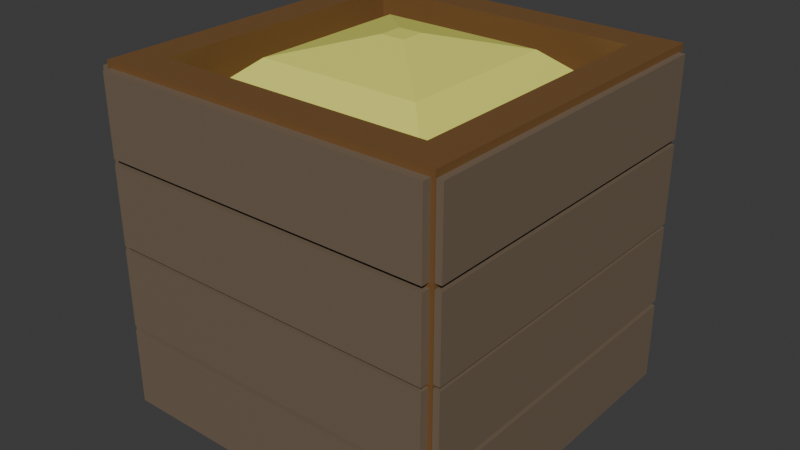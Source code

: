 # Source: Caisse.blend  (saved by Blender 4.2.66; exported with 4.5.12 LTS)
import bpy
from mathutils import Matrix  # noqa: F401  (used for matrix-valued properties, if any)

bpy.ops.wm.read_factory_settings(use_empty=True)
scene = bpy.context.scene
scene.name = 'Scene'

# ---- collections
col_collection = bpy.data.collections.new('Collection'); scene.collection.children.link(col_collection)

# ---- materials (node trees are filled in below, after node groups)
mat_caisse = bpy.data.materials.new('caisse')
mat_int_rieur_caisse = bpy.data.materials.new('intérieur caisse')
mat_planche_caisse = bpy.data.materials.new('planche caisse')

# ---- material node trees
mat_caisse.use_nodes = True; mat_caisse.node_tree.nodes.clear()
_N = mat_caisse.node_tree.nodes; _L = mat_caisse.node_tree.links
n0 = _N.new('ShaderNodeBsdfPrincipled'); n0.name = 'Principled BSDF'; n0.location = (10, 300)
n0.inputs[0].default_value = (0.1878, 0.09246, 0.02967, 1.0)
n1 = _N.new('ShaderNodeOutputMaterial'); n1.name = 'Material Output'; n1.location = (300, 300)
_L.new(n0.outputs[0], n1.inputs[0])
n1.is_active_output = True
mat_int_rieur_caisse.use_nodes = True; mat_int_rieur_caisse.node_tree.nodes.clear()
_N = mat_int_rieur_caisse.node_tree.nodes; _L = mat_int_rieur_caisse.node_tree.links
n0 = _N.new('ShaderNodeBsdfPrincipled'); n0.name = 'Principled BSDF'; n0.location = (10, 300)
n0.inputs[0].default_value = (0.8, 0.7954, 0.1523, 1.0)
n1 = _N.new('ShaderNodeOutputMaterial'); n1.name = 'Material Output'; n1.location = (300, 300)
_L.new(n0.outputs[0], n1.inputs[0])
n1.is_active_output = True
mat_planche_caisse.use_nodes = True; mat_planche_caisse.node_tree.nodes.clear()
_N = mat_planche_caisse.node_tree.nodes; _L = mat_planche_caisse.node_tree.links
n0 = _N.new('ShaderNodeBsdfPrincipled'); n0.name = 'Principled BSDF'; n0.location = (10, 300)
n0.inputs[0].default_value = (0.1801, 0.1332, 0.0896, 1.0)
n1 = _N.new('ShaderNodeOutputMaterial'); n1.name = 'Material Output'; n1.location = (300, 300)
_L.new(n0.outputs[0], n1.inputs[0])
n1.is_active_output = True

# ---- world
world_world = bpy.data.worlds.new('World'); scene.world = world_world
world_world.use_nodes = True; world_world.node_tree.nodes.clear()
_N = world_world.node_tree.nodes; _L = world_world.node_tree.links
n0 = _N.new('ShaderNodeOutputWorld'); n0.name = 'World Output'; n0.location = (300, 300)
n1 = _N.new('ShaderNodeBackground'); n1.name = 'Background'; n1.location = (10, 300)
n1.inputs[0].default_value = (0.05088, 0.05088, 0.05088, 1.0)
_L.new(n1.outputs[0], n0.inputs[0])
n0.is_active_output = True
world_world.color = (0.05088, 0.05088, 0.05088)
world_world.sun_shadow_jitter_overblur = 0.0

# ---- meshes
me_cube_001 = bpy.data.meshes.new('Cube.001')
me_cube_001.from_pydata([(-1.0, -1.0, -1.0), (-0.8, -0.8, -0.8), (-1.0, -1.0, 1.0), (-1.0, 1.0, -1.0), (-0.8, 0.8, -0.8), (-1.0, 1.0, 1.0), (1.0, -1.0, -1.0), (0.8, -0.8, -0.8), (1.0, -1.0, 1.0), (1.0, 1.0, -1.0), (0.8, 0.8, -0.8), (1.0, 1.0, 1.0), (-0.8, -0.8, 1.0), (0.8, 0.8, 1.0), (-0.8, 0.8, 1.0), (0.8, -0.8, 1.0), (-0.8, -0.8, -0.8), (-0.8, 0.8, -0.8), (0.8, 0.8, -0.8), (0.8, -0.8, -0.8), (-0.986, -0.986, 0.4335), (-0.06958, -0.06958, 1.089), (-0.8101, -0.8101, 0.7097), (-0.4747, -0.4747, 0.987), (-0.06958, 0.06958, 1.089), (-0.986, 0.986, 0.4335), (-0.4747, 0.4747, 0.987), (-0.8101, 0.8101, 0.7097), (0.06958, 0.06958, 1.089), (0.986, 0.986, 0.4335), (0.4747, 0.4747, 0.987), (0.8101, 0.8101, 0.7097), (0.06958, -0.06958, 1.089), (0.986, -0.986, 0.4335), (0.4747, -0.4747, 0.987), (0.8101, -0.8101, 0.7097)], [], [(0, 2, 5, 3), (3, 5, 11, 9), (9, 11, 8, 6), (6, 8, 2, 0), (3, 9, 6, 0), (5, 2, 8, 15, 12, 14), (8, 11, 5, 14, 13, 15), (12, 1, 4, 14), (14, 4, 10, 13), (10, 7, 15, 13), (7, 1, 12, 15), (1, 7, 19, 16), (19, 18, 29, 33), (7, 10, 18, 19), (10, 4, 17, 18), (4, 1, 16, 17), (16, 19, 33, 20), (24, 21, 32, 28), (18, 17, 25, 29), (21, 24, 26, 23), (23, 26, 27, 22), (22, 27, 25, 20), (24, 28, 30, 26), (26, 30, 31, 27), (27, 31, 29, 25), (33, 29, 31, 35), (35, 31, 30, 34), (34, 30, 28, 32), (20, 33, 35, 22), (22, 35, 34, 23), (23, 34, 32, 21), (17, 16, 20, 25)])
me_cube_001.polygons.foreach_set('material_index', [0, 0, 0, 0, 0, 0, 0, 0, 0, 0, 0, 0, 0, 0, 0, 0, 0, 1, 0, 1, 1, 0, 1, 1, 0, 0, 1, 1, 0, 1, 1, 0])
_uv = me_cube_001.uv_layers.new(name='UVMap')
_uv.uv.foreach_set('vector', [0.375, 0.0, 0.625, 0.0, 0.625, 0.25, 0.375, 0.25, 0.375, 0.25, 0.625, 0.25, 0.625, 0.5, 0.375, 0.5, 0.375, 0.5, 0.625, 0.5, 0.625, 0.75, 0.375, 0.75, 0.375, 0.75, 0.625, 0.75, 0.625, 1.0, 0.375, 1.0, 0.125, 0.5, 0.375, 0.5, 0.375, 0.75, 0.125, 0.75, 0.875, 0.5, 0.875, 0.75, 0.625, 0.75, 0.65, 0.725, 0.85, 0.725, 0.85, 0.525, 0.625, 0.75, 0.625, 0.5, 0.875, 0.5, 0.85, 0.525, 0.65, 0.525, 0.65, 0.725, 0.5155, 0.0, 0.375, 0.0, 0.375, 0.25, 0.5155, 0.25, 0.5155, 0.25, 0.375, 0.25, 0.375, 0.5, 0.5155, 0.5, 0.375, 0.5, 0.375, 0.75, 0.5155, 0.75, 0.5155, 0.5, 0.375, 0.75, 0.375, 1.0, 0.5155, 1.0, 0.5155, 0.75, 0.375, 1.0, 0.375, 0.75, 0.375, 0.75, 0.375, 1.0, 0.375, 0.75, 0.375, 0.5, 0.375, 0.5, 0.375, 0.75, 0.375, 0.75, 0.375, 0.5, 0.375, 0.5, 0.375, 0.75, 0.375, 0.5, 0.375, 0.25, 0.375, 0.25, 0.375, 0.5, 0.375, 0.25, 0.375, 0.0, 0.375, 0.0, 0.375, 0.25, 0.375, 1.0, 0.375, 0.75, 0.375, 0.75, 0.375, 1.0, 0.2397, 0.6147, 0.2397, 0.6353, 0.2603, 0.6353, 0.2603, 0.6147, 0.375, 0.5, 0.375, 0.25, 0.375, 0.25, 0.375, 0.5, 0.2397, 0.6353, 0.2397, 0.6147, 0.1794, 0.5544, 0.1794, 0.6956, 0.1794, 0.6956, 0.1794, 0.5544, 0.125, 0.5046, 0.125, 0.7454, 0.375, 0.00458, 0.375, 0.2454, 0.375, 0.25, 0.375, 0.0, 0.2397, 0.6147, 0.2603, 0.6147, 0.3206, 0.5544, 0.1794, 0.5544, 0.1794, 0.5544, 0.3206, 0.5544, 0.3704, 0.5, 0.1296, 0.5, 0.375, 0.2546, 0.375, 0.4954, 0.375, 0.5, 0.375, 0.25, 0.375, 0.75, 0.375, 0.5, 0.375, 0.5125, 0.375, 0.7375, 0.375, 0.7375, 0.375, 0.5125, 0.3206, 0.5544, 0.3206, 0.6956, 0.3206, 0.6956, 0.3206, 0.5544, 0.2603, 0.6147, 0.2603, 0.6353, 0.375, 1.0, 0.375, 0.75, 0.375, 0.7546, 0.375, 0.9954, 0.1296, 0.75, 0.3704, 0.75, 0.3206, 0.6956, 0.1794, 0.6956, 0.1794, 0.6956, 0.3206, 0.6956, 0.2603, 0.6353, 0.2397, 0.6353, 0.375, 0.25, 0.375, 0.0, 0.375, 0.0, 0.375, 0.25])
me_cube_001.materials.append(mat_caisse)
me_cube_001.materials.append(mat_int_rieur_caisse)
me_cube_001.update()
me_cube_003 = bpy.data.meshes.new('Cube.003')
me_cube_003.from_pydata([(-1.0, -1.0, -1.0), (-1.0, -1.0, 1.0), (-1.0, 1.0, -1.0), (-1.0, 1.0, 1.0), (1.0, -1.0, -1.0), (1.0, -1.0, 1.0), (1.0, 1.0, -1.0), (1.0, 1.0, 1.0)], [], [(0, 1, 3, 2), (2, 3, 7, 6), (6, 7, 5, 4), (4, 5, 1, 0), (2, 6, 4, 0), (7, 3, 1, 5)])
_uv = me_cube_003.uv_layers.new(name='UVMap')
_uv.uv.foreach_set('vector', [0.375, 0.0, 0.625, 0.0, 0.625, 0.25, 0.375, 0.25, 0.375, 0.25, 0.625, 0.25, 0.625, 0.5, 0.375, 0.5, 0.375, 0.5, 0.625, 0.5, 0.625, 0.75, 0.375, 0.75, 0.375, 0.75, 0.625, 0.75, 0.625, 1.0, 0.375, 1.0, 0.125, 0.5, 0.375, 0.5, 0.375, 0.75, 0.125, 0.75, 0.625, 0.5, 0.875, 0.5, 0.875, 0.75, 0.625, 0.75])
me_cube_003.materials.append(mat_planche_caisse)
me_cube_003.update()
me_cube_004 = bpy.data.meshes.new('Cube.004')
me_cube_004.from_pydata([(-1.0, -1.0, -1.0), (-1.0, -1.0, 1.0), (-1.0, 1.0, -1.0), (-1.0, 1.0, 1.0), (1.0, -1.0, -1.0), (1.0, -1.0, 1.0), (1.0, 1.0, -1.0), (1.0, 1.0, 1.0)], [], [(0, 1, 3, 2), (2, 3, 7, 6), (6, 7, 5, 4), (4, 5, 1, 0), (2, 6, 4, 0), (7, 3, 1, 5)])
_uv = me_cube_004.uv_layers.new(name='UVMap')
_uv.uv.foreach_set('vector', [0.375, 0.0, 0.625, 0.0, 0.625, 0.25, 0.375, 0.25, 0.375, 0.25, 0.625, 0.25, 0.625, 0.5, 0.375, 0.5, 0.375, 0.5, 0.625, 0.5, 0.625, 0.75, 0.375, 0.75, 0.375, 0.75, 0.625, 0.75, 0.625, 1.0, 0.375, 1.0, 0.125, 0.5, 0.375, 0.5, 0.375, 0.75, 0.125, 0.75, 0.625, 0.5, 0.875, 0.5, 0.875, 0.75, 0.625, 0.75])
me_cube_004.materials.append(mat_planche_caisse)
me_cube_004.update()
me_cube_005 = bpy.data.meshes.new('Cube.005')
me_cube_005.from_pydata([(-1.0, -1.0, -1.0), (-1.0, -1.0, 1.0), (-1.0, 1.0, -1.0), (-1.0, 1.0, 1.0), (1.0, -1.0, -1.0), (1.0, -1.0, 1.0), (1.0, 1.0, -1.0), (1.0, 1.0, 1.0)], [], [(0, 1, 3, 2), (2, 3, 7, 6), (6, 7, 5, 4), (4, 5, 1, 0), (2, 6, 4, 0), (7, 3, 1, 5)])
_uv = me_cube_005.uv_layers.new(name='UVMap')
_uv.uv.foreach_set('vector', [0.375, 0.0, 0.625, 0.0, 0.625, 0.25, 0.375, 0.25, 0.375, 0.25, 0.625, 0.25, 0.625, 0.5, 0.375, 0.5, 0.375, 0.5, 0.625, 0.5, 0.625, 0.75, 0.375, 0.75, 0.375, 0.75, 0.625, 0.75, 0.625, 1.0, 0.375, 1.0, 0.125, 0.5, 0.375, 0.5, 0.375, 0.75, 0.125, 0.75, 0.625, 0.5, 0.875, 0.5, 0.875, 0.75, 0.625, 0.75])
me_cube_005.materials.append(mat_planche_caisse)
me_cube_005.update()
me_cube_006 = bpy.data.meshes.new('Cube.006')
me_cube_006.from_pydata([(-1.0, -1.0, -1.0), (-1.0, -1.0, 1.0), (-1.0, 1.0, -1.0), (-1.0, 1.0, 1.0), (1.0, -1.0, -1.0), (1.0, -1.0, 1.0), (1.0, 1.0, -1.0), (1.0, 1.0, 1.0)], [], [(0, 1, 3, 2), (2, 3, 7, 6), (6, 7, 5, 4), (4, 5, 1, 0), (2, 6, 4, 0), (7, 3, 1, 5)])
_uv = me_cube_006.uv_layers.new(name='UVMap')
_uv.uv.foreach_set('vector', [0.375, 0.0, 0.625, 0.0, 0.625, 0.25, 0.375, 0.25, 0.375, 0.25, 0.625, 0.25, 0.625, 0.5, 0.375, 0.5, 0.375, 0.5, 0.625, 0.5, 0.625, 0.75, 0.375, 0.75, 0.375, 0.75, 0.625, 0.75, 0.625, 1.0, 0.375, 1.0, 0.125, 0.5, 0.375, 0.5, 0.375, 0.75, 0.125, 0.75, 0.625, 0.5, 0.875, 0.5, 0.875, 0.75, 0.625, 0.75])
me_cube_006.materials.append(mat_planche_caisse)
me_cube_006.update()
me_cube_007 = bpy.data.meshes.new('Cube.007')
me_cube_007.from_pydata([(-1.0, -1.0, -1.0), (-1.0, -1.0, 1.0), (-1.0, 1.0, -1.0), (-1.0, 1.0, 1.0), (1.0, -1.0, -1.0), (1.0, -1.0, 1.0), (1.0, 1.0, -1.0), (1.0, 1.0, 1.0)], [], [(0, 1, 3, 2), (2, 3, 7, 6), (6, 7, 5, 4), (4, 5, 1, 0), (2, 6, 4, 0), (7, 3, 1, 5)])
_uv = me_cube_007.uv_layers.new(name='UVMap')
_uv.uv.foreach_set('vector', [0.375, 0.0, 0.625, 0.0, 0.625, 0.25, 0.375, 0.25, 0.375, 0.25, 0.625, 0.25, 0.625, 0.5, 0.375, 0.5, 0.375, 0.5, 0.625, 0.5, 0.625, 0.75, 0.375, 0.75, 0.375, 0.75, 0.625, 0.75, 0.625, 1.0, 0.375, 1.0, 0.125, 0.5, 0.375, 0.5, 0.375, 0.75, 0.125, 0.75, 0.625, 0.5, 0.875, 0.5, 0.875, 0.75, 0.625, 0.75])
me_cube_007.materials.append(mat_planche_caisse)
me_cube_007.update()
me_cube_008 = bpy.data.meshes.new('Cube.008')
me_cube_008.from_pydata([(-1.0, -1.0, -1.0), (-1.0, -1.0, 1.0), (-1.0, 1.0, -1.0), (-1.0, 1.0, 1.0), (1.0, -1.0, -1.0), (1.0, -1.0, 1.0), (1.0, 1.0, -1.0), (1.0, 1.0, 1.0)], [], [(0, 1, 3, 2), (2, 3, 7, 6), (6, 7, 5, 4), (4, 5, 1, 0), (2, 6, 4, 0), (7, 3, 1, 5)])
_uv = me_cube_008.uv_layers.new(name='UVMap')
_uv.uv.foreach_set('vector', [0.375, 0.0, 0.625, 0.0, 0.625, 0.25, 0.375, 0.25, 0.375, 0.25, 0.625, 0.25, 0.625, 0.5, 0.375, 0.5, 0.375, 0.5, 0.625, 0.5, 0.625, 0.75, 0.375, 0.75, 0.375, 0.75, 0.625, 0.75, 0.625, 1.0, 0.375, 1.0, 0.125, 0.5, 0.375, 0.5, 0.375, 0.75, 0.125, 0.75, 0.625, 0.5, 0.875, 0.5, 0.875, 0.75, 0.625, 0.75])
me_cube_008.materials.append(mat_planche_caisse)
me_cube_008.update()
me_cube_009 = bpy.data.meshes.new('Cube.009')
me_cube_009.from_pydata([(-1.0, -1.0, -1.0), (-1.0, -1.0, 1.0), (-1.0, 1.0, -1.0), (-1.0, 1.0, 1.0), (1.0, -1.0, -1.0), (1.0, -1.0, 1.0), (1.0, 1.0, -1.0), (1.0, 1.0, 1.0)], [], [(0, 1, 3, 2), (2, 3, 7, 6), (6, 7, 5, 4), (4, 5, 1, 0), (2, 6, 4, 0), (7, 3, 1, 5)])
_uv = me_cube_009.uv_layers.new(name='UVMap')
_uv.uv.foreach_set('vector', [0.375, 0.0, 0.625, 0.0, 0.625, 0.25, 0.375, 0.25, 0.375, 0.25, 0.625, 0.25, 0.625, 0.5, 0.375, 0.5, 0.375, 0.5, 0.625, 0.5, 0.625, 0.75, 0.375, 0.75, 0.375, 0.75, 0.625, 0.75, 0.625, 1.0, 0.375, 1.0, 0.125, 0.5, 0.375, 0.5, 0.375, 0.75, 0.125, 0.75, 0.625, 0.5, 0.875, 0.5, 0.875, 0.75, 0.625, 0.75])
me_cube_009.materials.append(mat_planche_caisse)
me_cube_009.update()
me_cube_010 = bpy.data.meshes.new('Cube.010')
me_cube_010.from_pydata([(-1.0, -1.0, -1.0), (-1.0, -1.0, 1.0), (-1.0, 1.0, -1.0), (-1.0, 1.0, 1.0), (1.0, -1.0, -1.0), (1.0, -1.0, 1.0), (1.0, 1.0, -1.0), (1.0, 1.0, 1.0)], [], [(0, 1, 3, 2), (2, 3, 7, 6), (6, 7, 5, 4), (4, 5, 1, 0), (2, 6, 4, 0), (7, 3, 1, 5)])
_uv = me_cube_010.uv_layers.new(name='UVMap')
_uv.uv.foreach_set('vector', [0.375, 0.0, 0.625, 0.0, 0.625, 0.25, 0.375, 0.25, 0.375, 0.25, 0.625, 0.25, 0.625, 0.5, 0.375, 0.5, 0.375, 0.5, 0.625, 0.5, 0.625, 0.75, 0.375, 0.75, 0.375, 0.75, 0.625, 0.75, 0.625, 1.0, 0.375, 1.0, 0.125, 0.5, 0.375, 0.5, 0.375, 0.75, 0.125, 0.75, 0.625, 0.5, 0.875, 0.5, 0.875, 0.75, 0.625, 0.75])
me_cube_010.materials.append(mat_planche_caisse)
me_cube_010.update()
me_cube_011 = bpy.data.meshes.new('Cube.011')
me_cube_011.from_pydata([(-1.0, -1.0, -1.0), (-1.0, -1.0, 1.0), (-1.0, 1.0, -1.0), (-1.0, 1.0, 1.0), (1.0, -1.0, -1.0), (1.0, -1.0, 1.0), (1.0, 1.0, -1.0), (1.0, 1.0, 1.0)], [], [(0, 1, 3, 2), (2, 3, 7, 6), (6, 7, 5, 4), (4, 5, 1, 0), (2, 6, 4, 0), (7, 3, 1, 5)])
_uv = me_cube_011.uv_layers.new(name='UVMap')
_uv.uv.foreach_set('vector', [0.375, 0.0, 0.625, 0.0, 0.625, 0.25, 0.375, 0.25, 0.375, 0.25, 0.625, 0.25, 0.625, 0.5, 0.375, 0.5, 0.375, 0.5, 0.625, 0.5, 0.625, 0.75, 0.375, 0.75, 0.375, 0.75, 0.625, 0.75, 0.625, 1.0, 0.375, 1.0, 0.125, 0.5, 0.375, 0.5, 0.375, 0.75, 0.125, 0.75, 0.625, 0.5, 0.875, 0.5, 0.875, 0.75, 0.625, 0.75])
me_cube_011.materials.append(mat_planche_caisse)
me_cube_011.update()
me_cube_012 = bpy.data.meshes.new('Cube.012')
me_cube_012.from_pydata([(-1.0, -1.0, -1.0), (-1.0, -1.0, 1.0), (-1.0, 1.0, -1.0), (-1.0, 1.0, 1.0), (1.0, -1.0, -1.0), (1.0, -1.0, 1.0), (1.0, 1.0, -1.0), (1.0, 1.0, 1.0)], [], [(0, 1, 3, 2), (2, 3, 7, 6), (6, 7, 5, 4), (4, 5, 1, 0), (2, 6, 4, 0), (7, 3, 1, 5)])
_uv = me_cube_012.uv_layers.new(name='UVMap')
_uv.uv.foreach_set('vector', [0.375, 0.0, 0.625, 0.0, 0.625, 0.25, 0.375, 0.25, 0.375, 0.25, 0.625, 0.25, 0.625, 0.5, 0.375, 0.5, 0.375, 0.5, 0.625, 0.5, 0.625, 0.75, 0.375, 0.75, 0.375, 0.75, 0.625, 0.75, 0.625, 1.0, 0.375, 1.0, 0.125, 0.5, 0.375, 0.5, 0.375, 0.75, 0.125, 0.75, 0.625, 0.5, 0.875, 0.5, 0.875, 0.75, 0.625, 0.75])
me_cube_012.materials.append(mat_planche_caisse)
me_cube_012.update()
me_cube_013 = bpy.data.meshes.new('Cube.013')
me_cube_013.from_pydata([(-1.0, -1.0, -1.0), (-1.0, -1.0, 1.0), (-1.0, 1.0, -1.0), (-1.0, 1.0, 1.0), (1.0, -1.0, -1.0), (1.0, -1.0, 1.0), (1.0, 1.0, -1.0), (1.0, 1.0, 1.0)], [], [(0, 1, 3, 2), (2, 3, 7, 6), (6, 7, 5, 4), (4, 5, 1, 0), (2, 6, 4, 0), (7, 3, 1, 5)])
_uv = me_cube_013.uv_layers.new(name='UVMap')
_uv.uv.foreach_set('vector', [0.375, 0.0, 0.625, 0.0, 0.625, 0.25, 0.375, 0.25, 0.375, 0.25, 0.625, 0.25, 0.625, 0.5, 0.375, 0.5, 0.375, 0.5, 0.625, 0.5, 0.625, 0.75, 0.375, 0.75, 0.375, 0.75, 0.625, 0.75, 0.625, 1.0, 0.375, 1.0, 0.125, 0.5, 0.375, 0.5, 0.375, 0.75, 0.125, 0.75, 0.625, 0.5, 0.875, 0.5, 0.875, 0.75, 0.625, 0.75])
me_cube_013.materials.append(mat_planche_caisse)
me_cube_013.update()
me_cube_014 = bpy.data.meshes.new('Cube.014')
me_cube_014.from_pydata([(-1.0, -1.0, -1.0), (-1.0, -1.0, 1.0), (-1.0, 1.0, -1.0), (-1.0, 1.0, 1.0), (1.0, -1.0, -1.0), (1.0, -1.0, 1.0), (1.0, 1.0, -1.0), (1.0, 1.0, 1.0)], [], [(0, 1, 3, 2), (2, 3, 7, 6), (6, 7, 5, 4), (4, 5, 1, 0), (2, 6, 4, 0), (7, 3, 1, 5)])
_uv = me_cube_014.uv_layers.new(name='UVMap')
_uv.uv.foreach_set('vector', [0.375, 0.0, 0.625, 0.0, 0.625, 0.25, 0.375, 0.25, 0.375, 0.25, 0.625, 0.25, 0.625, 0.5, 0.375, 0.5, 0.375, 0.5, 0.625, 0.5, 0.625, 0.75, 0.375, 0.75, 0.375, 0.75, 0.625, 0.75, 0.625, 1.0, 0.375, 1.0, 0.125, 0.5, 0.375, 0.5, 0.375, 0.75, 0.125, 0.75, 0.625, 0.5, 0.875, 0.5, 0.875, 0.75, 0.625, 0.75])
me_cube_014.materials.append(mat_planche_caisse)
me_cube_014.update()
me_cube_015 = bpy.data.meshes.new('Cube.015')
me_cube_015.from_pydata([(-1.0, -1.0, -1.0), (-1.0, -1.0, 1.0), (-1.0, 1.0, -1.0), (-1.0, 1.0, 1.0), (1.0, -1.0, -1.0), (1.0, -1.0, 1.0), (1.0, 1.0, -1.0), (1.0, 1.0, 1.0)], [], [(0, 1, 3, 2), (2, 3, 7, 6), (6, 7, 5, 4), (4, 5, 1, 0), (2, 6, 4, 0), (7, 3, 1, 5)])
_uv = me_cube_015.uv_layers.new(name='UVMap')
_uv.uv.foreach_set('vector', [0.375, 0.0, 0.625, 0.0, 0.625, 0.25, 0.375, 0.25, 0.375, 0.25, 0.625, 0.25, 0.625, 0.5, 0.375, 0.5, 0.375, 0.5, 0.625, 0.5, 0.625, 0.75, 0.375, 0.75, 0.375, 0.75, 0.625, 0.75, 0.625, 1.0, 0.375, 1.0, 0.125, 0.5, 0.375, 0.5, 0.375, 0.75, 0.125, 0.75, 0.625, 0.5, 0.875, 0.5, 0.875, 0.75, 0.625, 0.75])
me_cube_015.materials.append(mat_planche_caisse)
me_cube_015.update()
me_cube_016 = bpy.data.meshes.new('Cube.016')
me_cube_016.from_pydata([(-1.0, -1.0, -1.0), (-1.0, -1.0, 1.0), (-1.0, 1.0, -1.0), (-1.0, 1.0, 1.0), (1.0, -1.0, -1.0), (1.0, -1.0, 1.0), (1.0, 1.0, -1.0), (1.0, 1.0, 1.0)], [], [(0, 1, 3, 2), (2, 3, 7, 6), (6, 7, 5, 4), (4, 5, 1, 0), (2, 6, 4, 0), (7, 3, 1, 5)])
_uv = me_cube_016.uv_layers.new(name='UVMap')
_uv.uv.foreach_set('vector', [0.375, 0.0, 0.625, 0.0, 0.625, 0.25, 0.375, 0.25, 0.375, 0.25, 0.625, 0.25, 0.625, 0.5, 0.375, 0.5, 0.375, 0.5, 0.625, 0.5, 0.625, 0.75, 0.375, 0.75, 0.375, 0.75, 0.625, 0.75, 0.625, 1.0, 0.375, 1.0, 0.125, 0.5, 0.375, 0.5, 0.375, 0.75, 0.125, 0.75, 0.625, 0.5, 0.875, 0.5, 0.875, 0.75, 0.625, 0.75])
me_cube_016.materials.append(mat_planche_caisse)
me_cube_016.update()
me_cube_017 = bpy.data.meshes.new('Cube.017')
me_cube_017.from_pydata([(-1.0, -1.0, -1.0), (-1.0, -1.0, 1.0), (-1.0, 1.0, -1.0), (-1.0, 1.0, 1.0), (1.0, -1.0, -1.0), (1.0, -1.0, 1.0), (1.0, 1.0, -1.0), (1.0, 1.0, 1.0)], [], [(0, 1, 3, 2), (2, 3, 7, 6), (6, 7, 5, 4), (4, 5, 1, 0), (2, 6, 4, 0), (7, 3, 1, 5)])
_uv = me_cube_017.uv_layers.new(name='UVMap')
_uv.uv.foreach_set('vector', [0.375, 0.0, 0.625, 0.0, 0.625, 0.25, 0.375, 0.25, 0.375, 0.25, 0.625, 0.25, 0.625, 0.5, 0.375, 0.5, 0.375, 0.5, 0.625, 0.5, 0.625, 0.75, 0.375, 0.75, 0.375, 0.75, 0.625, 0.75, 0.625, 1.0, 0.375, 1.0, 0.125, 0.5, 0.375, 0.5, 0.375, 0.75, 0.125, 0.75, 0.625, 0.5, 0.875, 0.5, 0.875, 0.75, 0.625, 0.75])
me_cube_017.materials.append(mat_planche_caisse)
me_cube_017.update()
me_cube_018 = bpy.data.meshes.new('Cube.018')
me_cube_018.from_pydata([(-1.0, -1.0, -1.0), (-1.0, -1.0, 1.0), (-1.0, 1.0, -1.0), (-1.0, 1.0, 1.0), (1.0, -1.0, -1.0), (1.0, -1.0, 1.0), (1.0, 1.0, -1.0), (1.0, 1.0, 1.0)], [], [(0, 1, 3, 2), (2, 3, 7, 6), (6, 7, 5, 4), (4, 5, 1, 0), (2, 6, 4, 0), (7, 3, 1, 5)])
_uv = me_cube_018.uv_layers.new(name='UVMap')
_uv.uv.foreach_set('vector', [0.375, 0.0, 0.625, 0.0, 0.625, 0.25, 0.375, 0.25, 0.375, 0.25, 0.625, 0.25, 0.625, 0.5, 0.375, 0.5, 0.375, 0.5, 0.625, 0.5, 0.625, 0.75, 0.375, 0.75, 0.375, 0.75, 0.625, 0.75, 0.625, 1.0, 0.375, 1.0, 0.125, 0.5, 0.375, 0.5, 0.375, 0.75, 0.125, 0.75, 0.625, 0.5, 0.875, 0.5, 0.875, 0.75, 0.625, 0.75])
me_cube_018.materials.append(mat_planche_caisse)
me_cube_018.update()

# ---- objects
ob_cube = bpy.data.objects.new('Cube', me_cube_001)
ob_cube_001 = bpy.data.objects.new('Cube.001', me_cube_003)
ob_cube_002 = bpy.data.objects.new('Cube.002', me_cube_004)
ob_cube_003 = bpy.data.objects.new('Cube.003', me_cube_005)
ob_cube_004 = bpy.data.objects.new('Cube.004', me_cube_006)
ob_cube_005 = bpy.data.objects.new('Cube.005', me_cube_007)
ob_cube_006 = bpy.data.objects.new('Cube.006', me_cube_008)
ob_cube_007 = bpy.data.objects.new('Cube.007', me_cube_009)
ob_cube_008 = bpy.data.objects.new('Cube.008', me_cube_010)
ob_cube_009 = bpy.data.objects.new('Cube.009', me_cube_011)
ob_cube_010 = bpy.data.objects.new('Cube.010', me_cube_012)
ob_cube_011 = bpy.data.objects.new('Cube.011', me_cube_013)
ob_cube_012 = bpy.data.objects.new('Cube.012', me_cube_014)
ob_cube_013 = bpy.data.objects.new('Cube.013', me_cube_015)
ob_cube_014 = bpy.data.objects.new('Cube.014', me_cube_016)
ob_cube_015 = bpy.data.objects.new('Cube.015', me_cube_017)
ob_cube_016 = bpy.data.objects.new('Cube.016', me_cube_018)

# ---- transforms, parenting, visibility, modifiers, constraints
ob_cube.location = (0.0, 0.0, 0.0)
ob_cube_001.location = (0.0, -0.9864, 0.7324)
ob_cube_001.scale = (0.9769, 0.06151, 0.2293)
ob_cube_002.location = (0.0, -0.9864, 0.2441)
ob_cube_002.scale = (0.9769, 0.06151, 0.2293)
ob_cube_003.location = (0.0, -0.9864, -0.2363)
ob_cube_003.scale = (0.9769, 0.06151, 0.2293)
ob_cube_004.location = (0.0, -0.9864, -0.7246)
ob_cube_004.scale = (0.9769, 0.06151, 0.2293)
ob_cube_005.location = (-0.9845, -0.01775, 0.7324)
ob_cube_005.rotation_euler = (0.0, -0.0, 1.571)
ob_cube_005.scale = (0.9769, 0.06151, 0.2293)
ob_cube_006.location = (-0.9845, -0.01775, 0.2441)
ob_cube_006.rotation_euler = (0.0, -0.0, 1.571)
ob_cube_006.scale = (0.9769, 0.06151, 0.2293)
ob_cube_007.location = (-0.9845, -0.01775, -0.2363)
ob_cube_007.rotation_euler = (0.0, -0.0, 1.571)
ob_cube_007.scale = (0.9769, 0.06151, 0.2293)
ob_cube_008.location = (-0.9845, -0.01775, -0.7246)
ob_cube_008.rotation_euler = (0.0, -0.0, 1.571)
ob_cube_008.scale = (0.9769, 0.06151, 0.2293)
ob_cube_009.location = (0.9746, -0.01775, 0.7324)
ob_cube_009.rotation_euler = (0.0, -0.0, 1.571)
ob_cube_009.scale = (0.9769, 0.06151, 0.2293)
ob_cube_010.location = (0.9746, -0.01775, 0.2441)
ob_cube_010.rotation_euler = (0.0, -0.0, 1.571)
ob_cube_010.scale = (0.9769, 0.06151, 0.2293)
ob_cube_011.location = (0.9746, -0.01775, -0.2363)
ob_cube_011.rotation_euler = (0.0, -0.0, 1.571)
ob_cube_011.scale = (0.9769, 0.06151, 0.2293)
ob_cube_012.location = (0.9746, -0.01775, -0.7246)
ob_cube_012.rotation_euler = (0.0, -0.0, 1.571)
ob_cube_012.scale = (0.9769, 0.06151, 0.2293)
ob_cube_013.location = (0.0, 0.9779, 0.7324)
ob_cube_013.scale = (0.9769, 0.06151, 0.2293)
ob_cube_014.location = (0.0, 0.9779, 0.2441)
ob_cube_014.scale = (0.9769, 0.06151, 0.2293)
ob_cube_015.location = (0.0, 0.9779, -0.2363)
ob_cube_015.scale = (0.9769, 0.06151, 0.2293)
ob_cube_016.location = (0.0, 0.9779, -0.7246)
ob_cube_016.scale = (0.9769, 0.06151, 0.2293)

# ---- collection membership
col_collection.objects.link(ob_cube)
col_collection.objects.link(ob_cube_001)
col_collection.objects.link(ob_cube_002)
col_collection.objects.link(ob_cube_003)
col_collection.objects.link(ob_cube_004)
col_collection.objects.link(ob_cube_005)
col_collection.objects.link(ob_cube_006)
col_collection.objects.link(ob_cube_007)
col_collection.objects.link(ob_cube_008)
col_collection.objects.link(ob_cube_009)
col_collection.objects.link(ob_cube_010)
col_collection.objects.link(ob_cube_011)
col_collection.objects.link(ob_cube_012)
col_collection.objects.link(ob_cube_013)
col_collection.objects.link(ob_cube_014)
col_collection.objects.link(ob_cube_015)
col_collection.objects.link(ob_cube_016)

# ---- scene / render settings (as saved in the file)
scene.frame_start = 1; scene.frame_end = 250; scene.frame_set(0)
scene.render.engine = 'BLENDER_EEVEE_NEXT'
bpy.context.view_layer.update()

# ---- added for rendering (the .blend has no active camera and no usable light): camera, sun
cam_auto = bpy.data.cameras.new('AutoCamera')
cam_auto.lens = 50.0
cam_auto.sensor_width = 36.0
cam_auto.clip_end = 1000.0
ob_auto_camera = bpy.data.objects.new('AutoCamera', cam_auto)
scene.collection.objects.link(ob_auto_camera)
ob_auto_camera.location = (3.33797, -4.01577, 2.7186)
ob_auto_camera.rotation_euler = (1.09748, -7.21219e-08, 0.694738)
scene.camera = ob_auto_camera
light_auto_sun = bpy.data.lights.new('AutoSun', 'SUN')
light_auto_sun.energy = 3.0
light_auto_sun.angle = 0.0523599
ob_auto_sun = bpy.data.objects.new('AutoSun', light_auto_sun)
scene.collection.objects.link(ob_auto_sun)
ob_auto_sun.rotation_euler = (0.872665, 0.174533, 0.523599)
bpy.context.view_layer.update()
